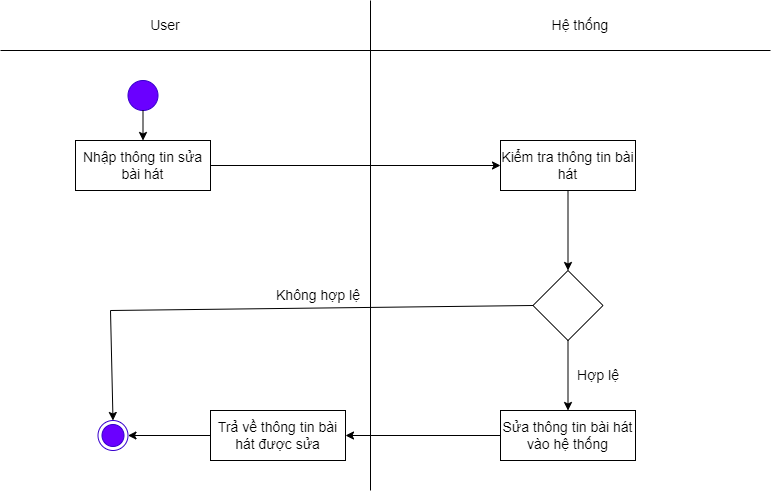

The diagram above was exported from draw.io. Its source (the exported page's mxGraphModel, read from the mxfile embedded in the PNG):
<mxGraphModel dx="870" dy="426" grid="1" gridSize="10" guides="1" tooltips="1" connect="1" arrows="1" fold="1" page="1" pageScale="1" pageWidth="827" pageHeight="1169" math="0" shadow="0">
  <root>
    <mxCell id="0" />
    <mxCell id="1" parent="0" />
    <mxCell id="y8qt5d6v3AIyyKx-oJtz-55" value="" style="endArrow=none;html=1;rounded=0;fontSize=14;" parent="1" edge="1">
      <mxGeometry width="50" height="50" relative="1" as="geometry">
        <mxPoint x="400" y="520" as="sourcePoint" />
        <mxPoint x="400" y="30" as="targetPoint" />
      </mxGeometry>
    </mxCell>
    <mxCell id="y8qt5d6v3AIyyKx-oJtz-56" value="Hệ thống" style="text;html=1;strokeColor=none;fillColor=none;align=center;verticalAlign=middle;whiteSpace=wrap;rounded=0;fontSize=14;" parent="1" vertex="1">
      <mxGeometry x="580" y="40" width="60" height="30" as="geometry" />
    </mxCell>
    <mxCell id="y8qt5d6v3AIyyKx-oJtz-57" value="User" style="text;html=1;strokeColor=none;fillColor=none;align=center;verticalAlign=middle;whiteSpace=wrap;rounded=0;fontSize=14;" parent="1" vertex="1">
      <mxGeometry x="130" y="40" width="130" height="30" as="geometry" />
    </mxCell>
    <mxCell id="y8qt5d6v3AIyyKx-oJtz-58" value="" style="ellipse;html=1;shape=endState;fillColor=#6a00ff;strokeColor=#3700CC;fontColor=#ffffff;fontSize=14;" parent="1" vertex="1">
      <mxGeometry x="127.5" y="450" width="30" height="30" as="geometry" />
    </mxCell>
    <mxCell id="y8qt5d6v3AIyyKx-oJtz-59" value="" style="ellipse;whiteSpace=wrap;html=1;aspect=fixed;fillColor=#6a00ff;fontColor=#ffffff;strokeColor=#3700CC;fontSize=14;" parent="1" vertex="1">
      <mxGeometry x="157.5" y="110" width="30" height="30" as="geometry" />
    </mxCell>
    <mxCell id="y8qt5d6v3AIyyKx-oJtz-60" value="Nhập thông tin sửa bài hát" style="rounded=0;whiteSpace=wrap;html=1;fontSize=14;" parent="1" vertex="1">
      <mxGeometry x="105" y="170" width="135" height="50" as="geometry" />
    </mxCell>
    <mxCell id="y8qt5d6v3AIyyKx-oJtz-61" value="Kiểm tra thông tin bài hát" style="rounded=0;whiteSpace=wrap;html=1;fillColor=#e3c800;fontColor=#000000;strokeColor=#B09500;fontSize=14;" parent="1" vertex="1">
      <mxGeometry x="530" y="170" width="135" height="50" as="geometry" />
    </mxCell>
    <mxCell id="y8qt5d6v3AIyyKx-oJtz-62" value="" style="rhombus;whiteSpace=wrap;html=1;fontSize=14;" parent="1" vertex="1">
      <mxGeometry x="562.5" y="300" width="70" height="70" as="geometry" />
    </mxCell>
    <mxCell id="y8qt5d6v3AIyyKx-oJtz-63" value="" style="endArrow=classic;html=1;rounded=0;exitX=0.5;exitY=1;exitDx=0;exitDy=0;entryX=0.5;entryY=0;entryDx=0;entryDy=0;fontSize=14;" parent="1" source="y8qt5d6v3AIyyKx-oJtz-61" target="y8qt5d6v3AIyyKx-oJtz-62" edge="1">
      <mxGeometry width="50" height="50" relative="1" as="geometry">
        <mxPoint x="390" y="310" as="sourcePoint" />
        <mxPoint x="440" y="260" as="targetPoint" />
      </mxGeometry>
    </mxCell>
    <mxCell id="y8qt5d6v3AIyyKx-oJtz-64" value="" style="endArrow=classic;html=1;rounded=0;exitX=0;exitY=0.5;exitDx=0;exitDy=0;entryX=1;entryY=0.5;entryDx=0;entryDy=0;fontSize=14;" parent="1" source="y8qt5d6v3AIyyKx-oJtz-73" target="y8qt5d6v3AIyyKx-oJtz-58" edge="1">
      <mxGeometry width="50" height="50" relative="1" as="geometry">
        <mxPoint x="390" y="310" as="sourcePoint" />
        <mxPoint x="240" y="345" as="targetPoint" />
      </mxGeometry>
    </mxCell>
    <mxCell id="y8qt5d6v3AIyyKx-oJtz-65" value="Không hợp lệ" style="text;html=1;strokeColor=none;fillColor=none;align=center;verticalAlign=middle;whiteSpace=wrap;rounded=0;fontSize=14;" parent="1" vertex="1">
      <mxGeometry x="300" y="300" width="96" height="50" as="geometry" />
    </mxCell>
    <mxCell id="y8qt5d6v3AIyyKx-oJtz-66" value="" style="endArrow=classic;html=1;rounded=0;exitX=0.5;exitY=1;exitDx=0;exitDy=0;entryX=0.5;entryY=0;entryDx=0;entryDy=0;fontSize=14;" parent="1" source="y8qt5d6v3AIyyKx-oJtz-59" target="y8qt5d6v3AIyyKx-oJtz-60" edge="1">
      <mxGeometry width="50" height="50" relative="1" as="geometry">
        <mxPoint x="390" y="310" as="sourcePoint" />
        <mxPoint x="440" y="260" as="targetPoint" />
      </mxGeometry>
    </mxCell>
    <mxCell id="y8qt5d6v3AIyyKx-oJtz-67" value="" style="endArrow=none;html=1;rounded=0;fontSize=14;" parent="1" edge="1">
      <mxGeometry width="50" height="50" relative="1" as="geometry">
        <mxPoint x="30" y="80" as="sourcePoint" />
        <mxPoint x="800" y="80" as="targetPoint" />
      </mxGeometry>
    </mxCell>
    <mxCell id="y8qt5d6v3AIyyKx-oJtz-68" value="" style="endArrow=classic;html=1;rounded=0;exitX=1;exitY=0.5;exitDx=0;exitDy=0;entryX=0;entryY=0.5;entryDx=0;entryDy=0;fontSize=14;" parent="1" source="y8qt5d6v3AIyyKx-oJtz-60" target="y8qt5d6v3AIyyKx-oJtz-61" edge="1">
      <mxGeometry width="50" height="50" relative="1" as="geometry">
        <mxPoint x="390" y="320" as="sourcePoint" />
        <mxPoint x="440" y="270" as="targetPoint" />
      </mxGeometry>
    </mxCell>
    <mxCell id="y8qt5d6v3AIyyKx-oJtz-69" value="" style="endArrow=classic;html=1;rounded=0;exitX=0.5;exitY=1;exitDx=0;exitDy=0;entryX=0.5;entryY=0;entryDx=0;entryDy=0;fontSize=14;" parent="1" source="y8qt5d6v3AIyyKx-oJtz-62" target="y8qt5d6v3AIyyKx-oJtz-71" edge="1">
      <mxGeometry width="50" height="50" relative="1" as="geometry">
        <mxPoint x="390" y="320" as="sourcePoint" />
        <mxPoint x="440" y="270" as="targetPoint" />
      </mxGeometry>
    </mxCell>
    <mxCell id="y8qt5d6v3AIyyKx-oJtz-70" value="Hợp lệ" style="text;html=1;strokeColor=none;fillColor=none;align=center;verticalAlign=middle;whiteSpace=wrap;rounded=0;fontSize=14;" parent="1" vertex="1">
      <mxGeometry x="580" y="380" width="96" height="50" as="geometry" />
    </mxCell>
    <mxCell id="y8qt5d6v3AIyyKx-oJtz-71" value="Sửa thông tin bài hát vào hệ thống" style="rounded=0;whiteSpace=wrap;html=1;fontSize=14;" parent="1" vertex="1">
      <mxGeometry x="530" y="440" width="135" height="50" as="geometry" />
    </mxCell>
    <mxCell id="y8qt5d6v3AIyyKx-oJtz-72" value="" style="endArrow=classic;html=1;rounded=0;exitX=0;exitY=0.5;exitDx=0;exitDy=0;entryX=1;entryY=0.5;entryDx=0;entryDy=0;fontSize=14;" parent="1" source="y8qt5d6v3AIyyKx-oJtz-71" target="y8qt5d6v3AIyyKx-oJtz-73" edge="1">
      <mxGeometry width="50" height="50" relative="1" as="geometry">
        <mxPoint x="390" y="350" as="sourcePoint" />
        <mxPoint x="350" y="460" as="targetPoint" />
      </mxGeometry>
    </mxCell>
    <mxCell id="y8qt5d6v3AIyyKx-oJtz-73" value="Trả về thông tin bài hát được sửa" style="rounded=0;whiteSpace=wrap;html=1;fontSize=14;" parent="1" vertex="1">
      <mxGeometry x="240" y="440" width="135" height="50" as="geometry" />
    </mxCell>
    <mxCell id="y8qt5d6v3AIyyKx-oJtz-74" value="" style="endArrow=none;html=1;rounded=0;entryX=0;entryY=0.5;entryDx=0;entryDy=0;fontSize=14;" parent="1" target="y8qt5d6v3AIyyKx-oJtz-62" edge="1">
      <mxGeometry width="50" height="50" relative="1" as="geometry">
        <mxPoint x="140" y="340" as="sourcePoint" />
        <mxPoint x="440" y="420" as="targetPoint" />
      </mxGeometry>
    </mxCell>
    <mxCell id="y8qt5d6v3AIyyKx-oJtz-75" value="" style="endArrow=classic;html=1;rounded=0;entryX=0.5;entryY=0;entryDx=0;entryDy=0;fontSize=14;" parent="1" target="y8qt5d6v3AIyyKx-oJtz-58" edge="1">
      <mxGeometry width="50" height="50" relative="1" as="geometry">
        <mxPoint x="140" y="340" as="sourcePoint" />
        <mxPoint x="440" y="420" as="targetPoint" />
      </mxGeometry>
    </mxCell>
    <mxCell id="aq0kwmZB2-tNyzr3wSZd-1" value="Kiểm tra thông tin bài hát" style="rounded=0;whiteSpace=wrap;html=1;fontSize=14;" vertex="1" parent="1">
      <mxGeometry x="530" y="170" width="135" height="50" as="geometry" />
    </mxCell>
  </root>
</mxGraphModel>